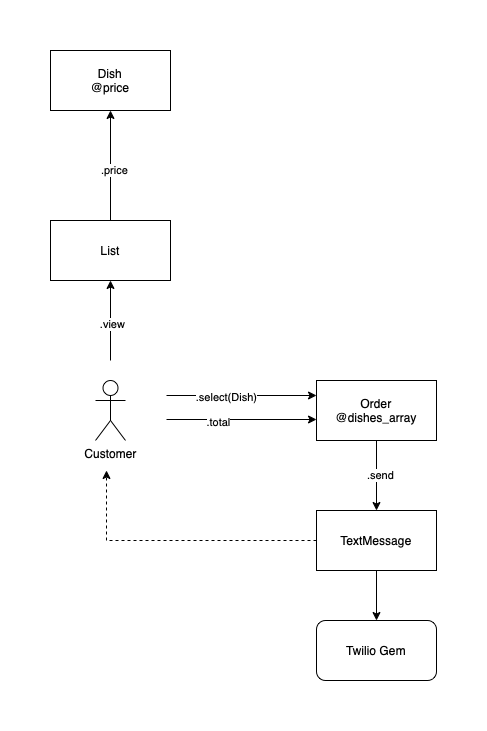

The diagram above was exported from draw.io. Its source (the exported page's mxGraphModel, read from the mxfile embedded in the PNG):
<mxGraphModel dx="2064" dy="1137" grid="1" gridSize="10" guides="1" tooltips="1" connect="1" arrows="1" fold="1" page="1" pageScale="1" pageWidth="827" pageHeight="1169" math="0" shadow="0">
  <root>
    <mxCell id="0" />
    <mxCell id="1" parent="0" />
    <mxCell id="0BUBZXTLj8OjvnVMMgsG-5" style="edgeStyle=orthogonalEdgeStyle;rounded=0;orthogonalLoop=1;jettySize=auto;html=1;entryX=0.5;entryY=1;entryDx=0;entryDy=0;" edge="1" parent="1" source="0BUBZXTLj8OjvnVMMgsG-1" target="0BUBZXTLj8OjvnVMMgsG-2">
      <mxGeometry relative="1" as="geometry" />
    </mxCell>
    <mxCell id="0BUBZXTLj8OjvnVMMgsG-13" value=".price" style="edgeLabel;html=1;align=center;verticalAlign=middle;resizable=0;points=[];" vertex="1" connectable="0" parent="0BUBZXTLj8OjvnVMMgsG-5">
      <mxGeometry x="-0.0727" y="-3" relative="1" as="geometry">
        <mxPoint as="offset" />
      </mxGeometry>
    </mxCell>
    <mxCell id="0BUBZXTLj8OjvnVMMgsG-1" value="List" style="rounded=0;whiteSpace=wrap;html=1;" vertex="1" parent="1">
      <mxGeometry x="221" y="440" width="120" height="60" as="geometry" />
    </mxCell>
    <mxCell id="0BUBZXTLj8OjvnVMMgsG-2" value="Dish&lt;br&gt;@price" style="rounded=0;whiteSpace=wrap;html=1;" vertex="1" parent="1">
      <mxGeometry x="221" y="270" width="120" height="60" as="geometry" />
    </mxCell>
    <mxCell id="0BUBZXTLj8OjvnVMMgsG-8" style="edgeStyle=orthogonalEdgeStyle;rounded=0;orthogonalLoop=1;jettySize=auto;html=1;entryX=0.5;entryY=0;entryDx=0;entryDy=0;" edge="1" parent="1" source="0BUBZXTLj8OjvnVMMgsG-3" target="0BUBZXTLj8OjvnVMMgsG-7">
      <mxGeometry relative="1" as="geometry" />
    </mxCell>
    <mxCell id="0BUBZXTLj8OjvnVMMgsG-12" value=".send" style="edgeLabel;html=1;align=center;verticalAlign=middle;resizable=0;points=[];" vertex="1" connectable="0" parent="0BUBZXTLj8OjvnVMMgsG-8">
      <mxGeometry x="-0.025" y="3" relative="1" as="geometry">
        <mxPoint as="offset" />
      </mxGeometry>
    </mxCell>
    <mxCell id="0BUBZXTLj8OjvnVMMgsG-3" value="Order&lt;br&gt;@dishes_array" style="rounded=0;whiteSpace=wrap;html=1;" vertex="1" parent="1">
      <mxGeometry x="487" y="600" width="120" height="60" as="geometry" />
    </mxCell>
    <mxCell id="0BUBZXTLj8OjvnVMMgsG-4" value="Customer" style="shape=umlActor;verticalLabelPosition=bottom;verticalAlign=top;html=1;outlineConnect=0;" vertex="1" parent="1">
      <mxGeometry x="266" y="600" width="30" height="60" as="geometry" />
    </mxCell>
    <mxCell id="0BUBZXTLj8OjvnVMMgsG-16" style="edgeStyle=orthogonalEdgeStyle;rounded=0;orthogonalLoop=1;jettySize=auto;html=1;dashed=1;" edge="1" parent="1" source="0BUBZXTLj8OjvnVMMgsG-7">
      <mxGeometry relative="1" as="geometry">
        <mxPoint x="277" y="690" as="targetPoint" />
      </mxGeometry>
    </mxCell>
    <mxCell id="0BUBZXTLj8OjvnVMMgsG-24" style="edgeStyle=orthogonalEdgeStyle;rounded=0;orthogonalLoop=1;jettySize=auto;html=1;entryX=0.5;entryY=0;entryDx=0;entryDy=0;" edge="1" parent="1" source="0BUBZXTLj8OjvnVMMgsG-7" target="0BUBZXTLj8OjvnVMMgsG-23">
      <mxGeometry relative="1" as="geometry" />
    </mxCell>
    <mxCell id="0BUBZXTLj8OjvnVMMgsG-7" value="TextMessage" style="rounded=0;whiteSpace=wrap;html=1;" vertex="1" parent="1">
      <mxGeometry x="487" y="730" width="120" height="60" as="geometry" />
    </mxCell>
    <mxCell id="0BUBZXTLj8OjvnVMMgsG-9" value="" style="endArrow=classic;html=1;rounded=0;entryX=0.5;entryY=1;entryDx=0;entryDy=0;" edge="1" parent="1" target="0BUBZXTLj8OjvnVMMgsG-1">
      <mxGeometry width="50" height="50" relative="1" as="geometry">
        <mxPoint x="281" y="580" as="sourcePoint" />
        <mxPoint x="357" y="500" as="targetPoint" />
      </mxGeometry>
    </mxCell>
    <mxCell id="0BUBZXTLj8OjvnVMMgsG-10" value=".view" style="edgeLabel;html=1;align=center;verticalAlign=middle;resizable=0;points=[];" vertex="1" connectable="0" parent="0BUBZXTLj8OjvnVMMgsG-9">
      <mxGeometry x="-0.075" y="-1" relative="1" as="geometry">
        <mxPoint as="offset" />
      </mxGeometry>
    </mxCell>
    <mxCell id="0BUBZXTLj8OjvnVMMgsG-17" value="" style="endArrow=classic;html=1;rounded=0;entryX=0;entryY=0.25;entryDx=0;entryDy=0;" edge="1" parent="1" target="0BUBZXTLj8OjvnVMMgsG-3">
      <mxGeometry width="50" height="50" relative="1" as="geometry">
        <mxPoint x="337" y="615" as="sourcePoint" />
        <mxPoint x="377" y="590" as="targetPoint" />
      </mxGeometry>
    </mxCell>
    <mxCell id="0BUBZXTLj8OjvnVMMgsG-19" value=".select(Dish)" style="edgeLabel;html=1;align=center;verticalAlign=middle;resizable=0;points=[];" vertex="1" connectable="0" parent="0BUBZXTLj8OjvnVMMgsG-17">
      <mxGeometry x="-0.2133" y="-1" relative="1" as="geometry">
        <mxPoint as="offset" />
      </mxGeometry>
    </mxCell>
    <mxCell id="0BUBZXTLj8OjvnVMMgsG-18" value="" style="endArrow=classic;html=1;rounded=0;" edge="1" parent="1">
      <mxGeometry width="50" height="50" relative="1" as="geometry">
        <mxPoint x="337" y="639" as="sourcePoint" />
        <mxPoint x="487" y="639" as="targetPoint" />
      </mxGeometry>
    </mxCell>
    <mxCell id="0BUBZXTLj8OjvnVMMgsG-20" value=".total" style="edgeLabel;html=1;align=center;verticalAlign=middle;resizable=0;points=[];" vertex="1" connectable="0" parent="0BUBZXTLj8OjvnVMMgsG-18">
      <mxGeometry x="-0.3153" y="-2" relative="1" as="geometry">
        <mxPoint as="offset" />
      </mxGeometry>
    </mxCell>
    <mxCell id="0BUBZXTLj8OjvnVMMgsG-23" value="Twilio Gem" style="rounded=1;whiteSpace=wrap;html=1;" vertex="1" parent="1">
      <mxGeometry x="487" y="840" width="120" height="60" as="geometry" />
    </mxCell>
  </root>
</mxGraphModel>